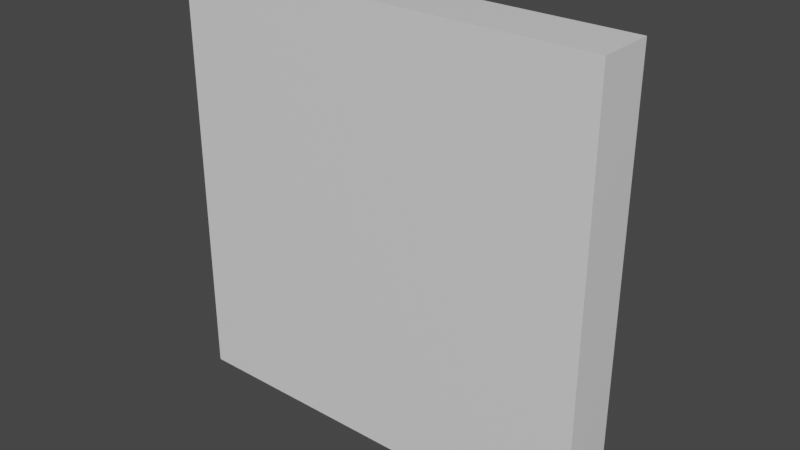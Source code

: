 # Source: chocolate.blend  (saved by Blender 2.93.21; exported with 4.5.12 LTS)
import bpy
from mathutils import Matrix  # noqa: F401  (used for matrix-valued properties, if any)

bpy.ops.wm.read_factory_settings(use_empty=True)
scene = bpy.context.scene
scene.name = 'Scene'

# ---- collections
col_collection = bpy.data.collections.new('Collection'); scene.collection.children.link(col_collection)

# ---- materials (node trees are filled in below, after node groups)
mat_material = bpy.data.materials.new('Material')
mat_material.alpha_threshold = 0.0
mat_material.use_transparent_shadow = False
mat_material.line_color = (0.0, 0.0, 0.0, 1.0)

# ---- material node trees
mat_material.use_nodes = True; mat_material.node_tree.nodes.clear()
_N = mat_material.node_tree.nodes; _L = mat_material.node_tree.links
n0 = _N.new('ShaderNodeOutputMaterial'); n0.name = 'Material Output'; n0.location = (300, 300)
n1 = _N.new('ShaderNodeBsdfPrincipled'); n1.name = 'Principled BSDF'; n1.location = (10, 300)
n1.distribution = 'GGX'
n1.subsurface_method = 'BURLEY'
n1.inputs[2].default_value = 0.4
n1.inputs[3].default_value = 1.45
n1.inputs[27].default_value = (0.0, 0.0, 0.0, 1.0)
n1.inputs[28].default_value = 1.0
_L.new(n1.outputs[0], n0.inputs[0])
n0.is_active_output = True

# ---- world
world_world = bpy.data.worlds.new('World'); scene.world = world_world
world_world.use_nodes = True; world_world.node_tree.nodes.clear()
_N = world_world.node_tree.nodes; _L = world_world.node_tree.links
n0 = _N.new('ShaderNodeOutputWorld'); n0.name = 'World Output'; n0.location = (300, 300)
n1 = _N.new('ShaderNodeBackground'); n1.name = 'Background'; n1.location = (10, 300)
n1.inputs[0].default_value = (0.05088, 0.05088, 0.05088, 1.0)
_L.new(n1.outputs[0], n0.inputs[0])
n0.is_active_output = True
world_world.color = (0.05088, 0.05088, 0.05088)
world_world.use_sun_shadow = False
world_world.sun_shadow_jitter_overblur = 0.0

# ---- meshes
me_cube = bpy.data.meshes.new('Cube')
me_cube.from_pydata([(1.0, 0.1317, 1.0), (1.0, 0.1317, -1.0), (1.0, -0.1317, 1.0), (1.0, -0.1317, -1.0), (-1.0, 0.1317, 1.0), (-1.0, 0.1317, -1.0), (-1.0, -0.1317, 1.0), (-1.0, -0.1317, -1.0), (1.0, 0.1317, 1.0), (1.0, 0.1317, -1.0), (-1.0, 0.1317, 1.0), (-1.0, 0.1317, -1.0), (0.8924, 0.2557, -0.8924), (-0.8924, 0.2557, -0.8924), (0.8924, 0.2557, 0.8924), (-0.8924, 0.2557, 0.8924)], [(9, 14), (9, 13), (10, 13), (10, 14)], [(0, 4, 6, 2), (3, 2, 6, 7), (7, 6, 4, 5), (5, 1, 3, 7), (1, 0, 2, 3), (4, 0, 14, 15), (0, 4, 10, 8), (1, 0, 8, 9), (4, 5, 11, 10), (5, 1, 9, 11), (13, 15, 14, 12), (0, 1, 12, 14), (5, 4, 15, 13), (1, 5, 13, 12)])
_uv = me_cube.uv_layers.new(name='UVMap')
_uv.uv.foreach_set('vector', [0.625, 0.5, 0.875, 0.5, 0.875, 0.75, 0.625, 0.75, 0.375, 0.75, 0.625, 0.75, 0.625, 1.0, 0.375, 1.0, 0.375, 0.0, 0.625, 0.0, 0.625, 0.25, 0.375, 0.25, 0.125, 0.5, 0.375, 0.5, 0.375, 0.75, 0.125, 0.75, 0.375, 0.5, 0.625, 0.5, 0.625, 0.75, 0.375, 0.75, 0.875, 0.5, 0.625, 0.5, 0.625, 0.5, 0.875, 0.5, 0.625, 0.5, 0.875, 0.5, 0.875, 0.5, 0.625, 0.5, 0.375, 0.5, 0.625, 0.5, 0.625, 0.5, 0.375, 0.5, 0.625, 0.25, 0.375, 0.25, 0.375, 0.25, 0.625, 0.25, 0.125, 0.5, 0.375, 0.5, 0.375, 0.5, 0.125, 0.5, 0.375, 0.25, 0.625, 0.25, 0.625, 0.5, 0.375, 0.5, 0.625, 0.5, 0.375, 0.5, 0.375, 0.5, 0.625, 0.5, 0.375, 0.25, 0.625, 0.25, 0.625, 0.25, 0.375, 0.25, 0.375, 0.5, 0.125, 0.5, 0.125, 0.5, 0.375, 0.5])
me_cube.materials.append(mat_material)
me_cube.use_remesh_preserve_volume = False
me_cube.use_remesh_preserve_attributes = False
me_cube.use_mirror_vertex_groups = False
me_cube.update()

# ---- objects
ob_cube = bpy.data.objects.new('Cube', me_cube)

# ---- transforms, parenting, visibility, modifiers, constraints
ob_cube.location = (0.0, 0.0, 0.0)
ob_cube.lock_rotations_4d = False
ob_cube.empty_display_type = 'ARROWS'
ob_cube.lineart.crease_threshold = 0.0

# ---- collection membership
col_collection.objects.link(ob_cube)

# ---- scene / render settings (as saved in the file)
scene.frame_start = 1; scene.frame_end = 250; scene.frame_set(1)
scene.render.engine = 'BLENDER_EEVEE_NEXT'
scene.cycles.use_denoising = False
scene.cycles.samples = 128
scene.cycles.sampling_pattern = 'TABULATED_SOBOL'
scene.cycles.use_adaptive_sampling = False
scene.cycles.use_light_tree = False
scene.view_settings.view_transform = 'Filmic'
bpy.context.view_layer.update()

# ---- added for rendering (the .blend has no active camera and no usable light): camera, sun
cam_auto = bpy.data.cameras.new('AutoCamera')
cam_auto.lens = 50.0
cam_auto.sensor_width = 36.0
cam_auto.clip_end = 1000.0
ob_auto_camera = bpy.data.objects.new('AutoCamera', cam_auto)
scene.collection.objects.link(ob_auto_camera)
ob_auto_camera.location = (2.64137, -3.10765, 2.1131)
ob_auto_camera.rotation_euler = (1.09748, -7.21219e-08, 0.694738)
scene.camera = ob_auto_camera
light_auto_sun = bpy.data.lights.new('AutoSun', 'SUN')
light_auto_sun.energy = 3.0
light_auto_sun.angle = 0.0523599
ob_auto_sun = bpy.data.objects.new('AutoSun', light_auto_sun)
scene.collection.objects.link(ob_auto_sun)
ob_auto_sun.rotation_euler = (0.872665, 0.174533, 0.523599)
bpy.context.view_layer.update()
